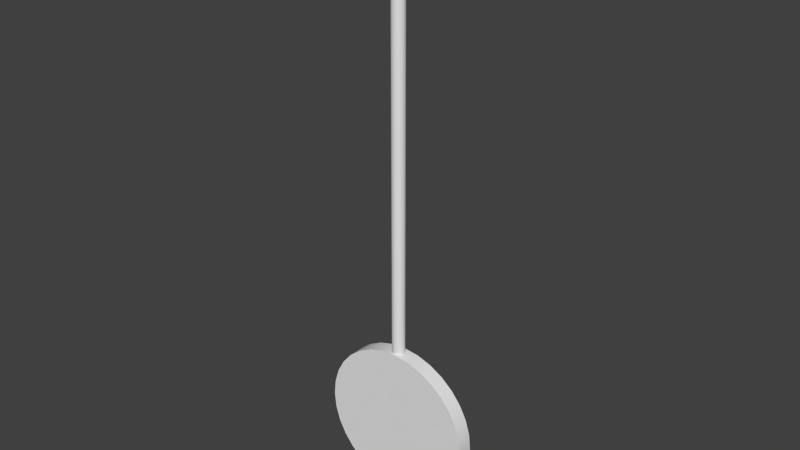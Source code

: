 # Source: Target2.blend  (saved by Blender 2.76.0; exported with 4.5.12 LTS)
import bpy
from mathutils import Matrix  # noqa: F401  (used for matrix-valued properties, if any)

bpy.ops.wm.read_factory_settings(use_empty=True)
scene = bpy.context.scene
scene.name = 'Scene'

# ---- collections
col_collection_1 = bpy.data.collections.new('Collection 1'); scene.collection.children.link(col_collection_1)

# ---- world
world_world = bpy.data.worlds.new('World'); scene.world = world_world
world_world.color = (0.05088, 0.05088, 0.05088)
world_world.use_sun_shadow = False
world_world.sun_shadow_jitter_overblur = 0.0
world_world.cycles.sampling_method = 'MANUAL'
world_world.cycles.sample_map_resolution = 256

# ---- meshes
me_cube_001 = bpy.data.meshes.new('Cube.001')
me_cube_001.from_pydata([(-0.3575, -0.03603, 0.7101), (-0.3575, 0.03603, 0.7101), (-0.3505, -0.03603, 0.6388), (-0.3505, 0.03603, 0.6388), (-0.3297, -0.03603, 0.5702), (-0.3297, 0.03603, 0.5702), (-0.2959, -0.03603, 0.507), (-0.2959, 0.03603, 0.507), (-0.2505, -0.03603, 0.4516), (-0.2505, 0.03603, 0.4516), (-0.1951, -0.03603, 0.4061), (-0.1951, 0.03603, 0.4061), (-0.1319, -0.03603, 0.3724), (-0.1319, 0.03603, 0.3724), (-0.06329, -0.03603, 0.3516), (-0.06329, 0.03603, 0.3516), (0.008029, -0.03603, 0.3445), (0.008029, 0.03603, 0.3445), (0.07934, -0.03603, 0.3516), (0.07934, 0.03603, 0.3516), (0.1479, -0.03603, 0.3724), (0.1479, 0.03603, 0.3724), (0.2111, -0.03603, 0.4061), (0.2111, 0.03603, 0.4061), (0.2665, -0.03603, 0.4516), (0.2665, 0.03603, 0.4516), (0.312, -0.03603, 0.507), (0.312, 0.03603, 0.507), (0.3458, -0.03603, 0.5702), (0.3458, 0.03603, 0.5702), (0.3666, -0.03603, 0.6388), (0.3666, 0.03603, 0.6388), (0.3736, -0.03603, 0.7101), (0.3736, 0.03603, 0.7101), (0.3666, -0.03603, 0.7814), (0.3666, 0.03603, 0.7814), (0.3458, -0.03603, 0.85), (0.3458, 0.03603, 0.85), (0.312, -0.03603, 0.9132), (0.312, 0.03603, 0.9132), (0.2665, -0.03603, 0.9686), (0.2665, 0.03603, 0.9686), (0.2111, -0.03603, 1.014), (0.2111, 0.03603, 1.014), (0.1479, -0.03603, 1.048), (0.1479, 0.03603, 1.048), (0.07934, -0.03603, 1.069), (0.07934, 0.03603, 1.069), (0.008029, -0.03603, 1.076), (0.008029, 0.03603, 1.076), (-0.06329, -0.03603, 1.069), (-0.06329, 0.03603, 1.069), (-0.1319, -0.03603, 1.048), (-0.1319, 0.03603, 1.048), (-0.1951, -0.03603, 1.014), (-0.1951, 0.03603, 1.014), (-0.2505, -0.03603, 0.9686), (-0.2505, 0.03603, 0.9686), (-0.2959, -0.03603, 0.9132), (-0.2959, 0.03603, 0.9132), (-0.3297, -0.03603, 0.85), (-0.3297, 0.03603, 0.85), (-0.3505, -0.03603, 0.7814), (-0.3505, 0.03603, 0.7814)], [], [(3, 1, 63, 61, 59, 57, 55, 53, 51, 49, 47, 45, 43, 41, 39, 37, 35, 33, 31, 29, 27, 25, 23, 21, 19, 17, 15, 13, 11, 9, 7, 5), (2, 4, 6, 8, 10, 12, 14, 16, 18, 20, 22, 24, 26, 28, 30, 32, 34, 36, 38, 40, 42, 44, 46, 48, 50, 52, 54, 56, 58, 60, 62, 0)])
_uv = me_cube_001.uv_layers.new(name='UVMap')
_uv.uv.foreach_set('vector', [0.4715, 0.1316, 0.4903, 0.1771, 0.4999, 0.2254, 0.4999, 0.2746, 0.4903, 0.3229, 0.4715, 0.3684, 0.4441, 0.4093, 0.4093, 0.4441, 0.3684, 0.4715, 0.3229, 0.4903, 0.2746, 0.4999, 0.2254, 0.4999, 0.1771, 0.4903, 0.1316, 0.4715, 0.0907, 0.4441, 0.05589, 0.4093, 0.02854, 0.3684, 0.009703, 0.3229, 9.996e-05, 0.2746, 9.998e-05, 0.2254, 0.009704, 0.1771, 0.02854, 0.1316, 0.05589, 0.0907, 0.0907, 0.05589, 0.1316, 0.02854, 0.1771, 0.009703, 0.2254, 9.996e-05, 0.2746, 0.0001001, 0.3229, 0.009704, 0.3684, 0.02854, 0.4093, 0.05589, 0.4441, 0.0907, 0.5285, 0.1316, 0.5559, 0.0907, 0.5907, 0.05589, 0.6316, 0.02854, 0.6771, 0.009704, 0.7254, 0.0001, 0.7746, 9.996e-05, 0.8229, 0.009703, 0.8684, 0.02854, 0.9093, 0.05589, 0.9441, 0.0907, 0.9715, 0.1316, 0.9903, 0.1771, 0.9999, 0.2254, 0.9999, 0.2746, 0.9903, 0.3229, 0.9715, 0.3684, 0.9441, 0.4093, 0.9093, 0.4441, 0.8684, 0.4715, 0.8229, 0.4903, 0.7746, 0.4999, 0.7254, 0.4999, 0.6771, 0.4903, 0.6316, 0.4715, 0.5907, 0.4441, 0.5559, 0.4093, 0.5285, 0.3684, 0.5097, 0.3229, 0.5001, 0.2746, 0.5001, 0.2254, 0.5097, 0.1771])
me_cube_001.use_remesh_preserve_volume = False
me_cube_001.use_remesh_preserve_attributes = False
me_cube_001.use_mirror_vertex_groups = False
me_cube_001.update()
me_cube_003 = bpy.data.meshes.new('Cube.003')
me_cube_003.from_pydata([(-0.3575, -0.03603, 0.7101), (-0.3575, 0.03603, 0.7101), (-0.3505, -0.03603, 0.6388), (-0.3505, 0.03603, 0.6388), (-0.3297, -0.03603, 0.5702), (-0.3297, 0.03603, 0.5702), (-0.2959, -0.03603, 0.507), (-0.2959, 0.03603, 0.507), (-0.2505, -0.03603, 0.4516), (-0.2505, 0.03603, 0.4516), (-0.1951, -0.03603, 0.4061), (-0.1951, 0.03603, 0.4061), (-0.1319, -0.03603, 0.3724), (-0.1319, 0.03603, 0.3724), (-0.06329, -0.03603, 0.3516), (-0.06329, 0.03603, 0.3516), (0.008029, -0.03603, 0.3445), (0.008029, 0.03603, 0.3445), (0.07934, -0.03603, 0.3516), (0.07934, 0.03603, 0.3516), (0.1479, -0.03603, 0.3724), (0.1479, 0.03603, 0.3724), (0.2111, -0.03603, 0.4061), (0.2111, 0.03603, 0.4061), (0.2665, -0.03603, 0.4516), (0.2665, 0.03603, 0.4516), (0.312, -0.03603, 0.507), (0.312, 0.03603, 0.507), (0.3458, -0.03603, 0.5702), (0.3458, 0.03603, 0.5702), (0.3666, -0.03603, 0.6388), (0.3666, 0.03603, 0.6388), (0.3736, -0.03603, 0.7101), (0.3736, 0.03603, 0.7101), (0.3666, -0.03603, 0.7814), (0.3666, 0.03603, 0.7814), (0.3458, -0.03603, 0.85), (0.3458, 0.03603, 0.85), (0.312, -0.03603, 0.9132), (0.312, 0.03603, 0.9132), (0.2665, -0.03603, 0.9686), (0.2665, 0.03603, 0.9686), (0.2111, -0.03603, 1.014), (0.2111, 0.03603, 1.014), (0.1479, -0.03603, 1.048), (0.1479, 0.03603, 1.048), (0.07934, -0.03603, 1.069), (0.07934, 0.03603, 1.069), (0.008029, -0.03603, 1.076), (0.008029, 0.03603, 1.076), (-0.06329, -0.03603, 1.069), (-0.06329, 0.03603, 1.069), (-0.1319, -0.03603, 1.048), (-0.1319, 0.03603, 1.048), (-0.1951, -0.03603, 1.014), (-0.1951, 0.03603, 1.014), (-0.2505, -0.03603, 0.9686), (-0.2505, 0.03603, 0.9686), (-0.2959, -0.03603, 0.9132), (-0.2959, 0.03603, 0.9132), (-0.3297, -0.03603, 0.85), (-0.3297, 0.03603, 0.85), (-0.3505, -0.03603, 0.7814), (-0.3505, 0.03603, 0.7814)], [], [(0, 1, 3, 2), (2, 3, 5, 4), (4, 5, 7, 6), (6, 7, 9, 8), (8, 9, 11, 10), (10, 11, 13, 12), (12, 13, 15, 14), (14, 15, 17, 16), (16, 17, 19, 18), (18, 19, 21, 20), (20, 21, 23, 22), (22, 23, 25, 24), (24, 25, 27, 26), (26, 27, 29, 28), (28, 29, 31, 30), (30, 31, 33, 32), (32, 33, 35, 34), (34, 35, 37, 36), (36, 37, 39, 38), (38, 39, 41, 40), (40, 41, 43, 42), (42, 43, 45, 44), (44, 45, 47, 46), (46, 47, 49, 48), (48, 49, 51, 50), (50, 51, 53, 52), (52, 53, 55, 54), (54, 55, 57, 56), (56, 57, 59, 58), (58, 59, 61, 60), (62, 63, 1, 0), (60, 61, 63, 62)])
me_cube_003.polygons.foreach_set('use_smooth', [True] * 32)
_uv = me_cube_003.uv_layers.new(name='UVMap')
_uv.uv.foreach_set('vector', [0.0, 0.0, 0.0, 0.0, 0.0, 0.0, 0.0, 0.0, 0.0, 0.0, 0.0, 0.0, 0.0, 0.0, 0.0, 0.0, 0.0, 0.0, 0.0, 0.0, 0.0, 0.0, 0.0, 0.0, 0.0, 0.0, 0.0, 0.0, 0.0, 0.0, 0.0, 0.0, 0.0, 0.0, 0.0, 0.0, 0.0, 0.0, 0.0, 0.0, 0.0, 0.0, 0.0, 0.0, 0.0, 0.0, 0.0, 0.0, 0.0, 0.0, 0.0, 0.0, 0.0, 0.0, 0.0, 0.0, 0.0, 0.0, 0.0, 0.0, 0.0, 0.0, 0.0, 0.0, 0.0, 0.0, 0.0, 0.0, 0.0, 0.0, 0.0, 0.0, 0.0, 0.0, 0.0, 0.0, 0.0, 0.0, 0.0, 0.0, 0.0, 0.0, 0.0, 0.0, 0.0, 0.0, 0.0, 0.0, 0.0, 0.0, 0.0, 0.0, 0.0, 0.0, 0.0, 0.0, 0.0, 0.0, 0.0, 0.0, 0.0, 0.0, 0.0, 0.0, 0.0, 0.0, 0.0, 0.0, 0.0, 0.0, 0.0, 0.0, 0.0, 0.0, 0.0, 0.0, 0.0, 0.0, 0.0, 0.0, 0.0, 0.0, 0.0, 0.0, 0.0, 0.0, 0.0, 0.0, 0.0, 0.0, 0.0, 0.0, 0.0, 0.0, 0.0, 0.0, 0.0, 0.0, 0.0, 0.0, 0.0, 0.0, 0.0, 0.0, 0.0, 0.0, 0.0, 0.0, 0.0, 0.0, 0.0, 0.0, 0.0, 0.0, 0.0, 0.0, 0.0, 0.0, 0.0, 0.0, 0.0, 0.0, 0.0, 0.0, 0.0, 0.0, 0.0, 0.0, 0.0, 0.0, 0.0, 0.0, 0.0, 0.0, 0.0, 0.0, 0.0, 0.0, 0.0, 0.0, 0.0, 0.0, 0.0, 0.0, 0.0, 0.0, 0.0, 0.0, 0.0, 0.0, 0.0, 0.0, 0.0, 0.0, 0.0, 0.0, 0.0, 0.0, 0.0, 0.0, 0.0, 0.0, 0.0, 0.0, 0.0, 0.0, 0.0, 0.0, 0.0, 0.0, 0.0, 0.0, 0.0, 0.0, 0.0, 0.0, 0.0, 0.0, 0.0, 0.0, 0.0, 0.0, 0.0, 0.0, 0.0, 0.0, 0.0, 0.0, 0.0, 0.0, 0.0, 0.0, 0.0, 0.0, 0.0, 0.0, 0.0, 0.0, 0.0, 0.0, 0.0, 0.0, 0.0, 0.0, 0.0, 0.0, 0.0, 0.0, 0.0, 0.0, 0.0, 0.0, 0.0, 0.0, 0.0, 0.0])
me_cube_003.use_remesh_preserve_volume = False
me_cube_003.use_remesh_preserve_attributes = False
me_cube_003.use_mirror_vertex_groups = False
me_cube_003.update()
me_torus = bpy.data.meshes.new('Torus')
me_torus.from_pydata([(-0.0547, -5.445e-06, 2.894), (-0.06246, -5.45e-06, 2.896), (-0.06815, -5.461e-06, 2.902), (-0.07023, -5.476e-06, 2.91), (-0.06815, -5.49e-06, 2.917), (-0.06451, 0.00613, 2.925), (-0.06744, -5.51e-06, 2.929), (-0.0547, -0.01014, 2.895), (-0.06246, -0.009868, 2.897), (-0.06815, -0.009126, 2.903), (-0.07023, -0.008113, 2.91), (-0.06815, -0.007099, 2.918), (-0.06451, 0.01216, 2.926), (-0.06744, -0.005663, 2.929), (-0.0547, -0.0201, 2.897), (-0.06246, -0.01956, 2.899), (-0.06815, -0.01809, 2.904), (-0.07023, -0.01608, 2.912), (-0.06815, -0.01407, 2.919), (-0.06451, 0.01798, 2.928), (-0.06744, -0.01122, 2.93), (-0.0547, -0.02972, 2.9), (-0.06246, -0.02892, 2.902), (-0.06815, -0.02675, 2.907), (-0.07023, -0.02378, 2.914), (-0.06815, -0.0208, 2.922), (-0.06451, 0.0235, 2.931), (-0.06744, -0.01659, 2.932), (-0.0547, -0.03883, 2.905), (-0.06246, -0.03779, 2.906), (-0.06815, -0.03494, 2.911), (-0.07023, -0.03106, 2.918), (-0.06815, -0.02718, 2.925), (-0.06451, 0.02861, 2.935), (-0.06744, -0.02168, 2.934), (-0.0547, -0.04727, 2.91), (-0.06246, -0.046, 2.912), (-0.06815, -0.04254, 2.916), (-0.07023, -0.03782, 2.923), (-0.06815, -0.03309, 2.929), (-0.06451, 0.03323, 2.939), (-0.06744, -0.02639, 2.937), (-0.0547, -0.05491, 2.917), (-0.06246, -0.05343, 2.918), (-0.06815, -0.04942, 2.922), (-0.07023, -0.04393, 2.928), (-0.06815, -0.03844, 2.933), (-0.06451, 0.03729, 2.943), (-0.06744, -0.03065, 2.941), (-0.0547, -0.0616, 2.925), (-0.06246, -0.05995, 2.926), (-0.06815, -0.05544, 2.929), (-0.07023, -0.04928, 2.934), (-0.06815, -0.04312, 2.939), (-0.06451, 0.0407, 2.948), (-0.06744, -0.03439, 2.945), (-0.0547, -0.06724, 2.933), (-0.06246, -0.06544, 2.934), (-0.06815, -0.06052, 2.937), (-0.07023, -0.0538, 2.941), (-0.06815, -0.04707, 2.945), (-0.06451, 0.04342, 2.954), (-0.06744, -0.03754, 2.95), (-0.0547, -0.07174, 2.942), (-0.06246, -0.06981, 2.943), (-0.06815, -0.06456, 2.945), (-0.07023, -0.05739, 2.948), (-0.06815, -0.05022, 2.951), (-0.06451, 0.0454, 2.96), (-0.06744, -0.04005, 2.955), (-0.0547, -0.075, 2.952), (-0.06246, -0.07299, 2.952), (-0.06815, -0.0675, 2.954), (-0.07023, -0.06, 2.956), (-0.06815, -0.0525, 2.958), (-0.06451, 0.0466, 2.966), (-0.06744, -0.04187, 2.961), (-0.0547, -0.07698, 2.962), (-0.06246, -0.07492, 2.962), (-0.06815, -0.06928, 2.963), (-0.07023, -0.06159, 2.964), (-0.06815, -0.05389, 2.965), (-0.06451, 0.047, 2.972), (-0.06744, -0.04298, 2.966), (-0.0547, -0.07765, 2.972), (-0.06246, -0.07557, 2.972), (-0.06815, -0.06988, 2.972), (-0.07023, -0.06212, 2.972), (-0.06815, -0.05435, 2.972), (-0.06451, 0.0466, 2.978), (-0.06744, -0.04335, 2.972), (-0.0547, -0.07698, 2.982), (-0.06246, -0.07492, 2.982), (-0.06815, -0.06928, 2.981), (-0.07023, -0.06159, 2.98), (-0.06815, -0.05389, 2.979), (-0.06451, 0.0454, 2.984), (-0.06744, -0.04298, 2.978), (-0.0547, -0.075, 2.992), (-0.06246, -0.07299, 2.991), (-0.06815, -0.0675, 2.99), (-0.07023, -0.06, 2.988), (-0.06815, -0.0525, 2.986), (-0.06451, 0.04342, 2.99), (-0.06744, -0.04187, 2.983), (-0.0547, -0.07174, 3.002), (-0.06246, -0.06981, 3.001), (-0.06815, -0.06456, 2.999), (-0.07023, -0.05739, 2.996), (-0.06815, -0.05022, 2.993), (-0.06451, 0.0407, 2.995), (-0.06744, -0.04005, 2.988), (-0.0547, -0.06724, 3.011), (-0.06246, -0.06544, 3.01), (-0.06815, -0.06052, 3.007), (-0.07023, -0.0538, 3.003), (-0.06815, -0.04707, 2.999), (-0.06451, 0.03729, 3.0), (-0.06744, -0.03754, 2.994), (-0.0547, -0.0616, 3.019), (-0.06246, -0.05995, 3.018), (-0.06815, -0.05544, 3.014), (-0.07023, -0.04928, 3.01), (-0.06815, -0.04312, 3.005), (-0.06451, 0.03323, 3.005), (-0.06744, -0.03439, 2.998), (-0.0547, -0.05491, 3.027), (-0.06246, -0.05344, 3.025), (-0.06815, -0.04942, 3.021), (-0.07023, -0.04393, 3.016), (-0.06815, -0.03844, 3.01), (-0.06451, 0.02861, 3.009), (-0.06744, -0.03065, 3.002), (-0.0547, -0.04727, 3.033), (-0.06246, -0.046, 3.032), (-0.06815, -0.04254, 3.027), (-0.07023, -0.03782, 3.021), (-0.06815, -0.03309, 3.015), (-0.06451, 0.0235, 3.013), (-0.06744, -0.02639, 3.006), (-0.0547, -0.03883, 3.039), (-0.06246, -0.03779, 3.037), (-0.06815, -0.03494, 3.032), (-0.07023, -0.03106, 3.026), (-0.06815, -0.02718, 3.019), (-0.06451, 0.01798, 3.015), (-0.06744, -0.02168, 3.009), (-0.0547, -0.02972, 3.044), (-0.06246, -0.02892, 3.042), (-0.06815, -0.02675, 3.036), (-0.07023, -0.02378, 3.029), (-0.06815, -0.0208, 3.022), (-0.06451, 0.01216, 3.017), (-0.06744, -0.01659, 3.012), (-0.0547, -0.0201, 3.047), (-0.06246, -0.01956, 3.045), (-0.06815, -0.01809, 3.039), (-0.07023, -0.01608, 3.032), (-0.06815, -0.01407, 3.024), (-0.06451, 0.00613, 3.018), (-0.06744, -0.01122, 3.014), (-0.0547, -0.01014, 3.049), (-0.06246, -0.009868, 3.047), (-0.06815, -0.009126, 3.041), (-0.07023, -0.008113, 3.033), (-0.06815, -0.0071, 3.026), (-0.06451, -5.679e-06, 3.019), (-0.06744, -0.005663, 3.015), (-0.0547, -5.736e-06, 3.049), (-0.06246, -5.734e-06, 3.047), (-0.06815, -5.723e-06, 3.042), (-0.07023, -5.709e-06, 3.034), (-0.06815, -5.694e-06, 3.026), (-0.06451, -0.006141, 3.018), (-0.06744, -5.673e-06, 3.015), (-0.0547, 0.01013, 3.049), (-0.06246, 0.009857, 3.047), (-0.06815, 0.009115, 3.041), (-0.07023, 0.008102, 3.033), (-0.06815, 0.007088, 3.026), (-0.06451, -0.01217, 3.017), (-0.06744, 0.005652, 3.015), (-0.0547, 0.02009, 3.047), (-0.06246, 0.01955, 3.045), (-0.06815, 0.01808, 3.039), (-0.07023, 0.01607, 3.032), (-0.06815, 0.01406, 3.024), (-0.06451, -0.01799, 3.015), (-0.06744, 0.01121, 3.014), (-0.0547, 0.02971, 3.044), (-0.06246, 0.02891, 3.042), (-0.06815, 0.02673, 3.036), (-0.07023, 0.02376, 3.029), (-0.06815, 0.02079, 3.022), (-0.06451, -0.02351, 3.013), (-0.06744, 0.01658, 3.012), (-0.0547, 0.03881, 3.039), (-0.06246, 0.03777, 3.037), (-0.06815, 0.03493, 3.032), (-0.07023, 0.03105, 3.026), (-0.06815, 0.02717, 3.019), (-0.06451, -0.02862, 3.009), (-0.06744, 0.02167, 3.009), (-0.0547, 0.04726, 3.033), (-0.06246, 0.04599, 3.032), (-0.06815, 0.04253, 3.027), (-0.07023, 0.03781, 3.021), (-0.06815, 0.03308, 3.015), (-0.06451, -0.03324, 3.005), (-0.06744, 0.02638, 3.006), (-0.0547, 0.05489, 3.027), (-0.06246, 0.05342, 3.025), (-0.06815, 0.0494, 3.021), (-0.07023, 0.04391, 3.016), (-0.06815, 0.03842, 3.01), (-0.06451, -0.0373, 3.0), (-0.06744, 0.03064, 3.002), (-0.0547, 0.06159, 3.019), (-0.06246, 0.05994, 3.018), (-0.06815, 0.05543, 3.014), (-0.07023, 0.04927, 3.01), (-0.06815, 0.04311, 3.005), (-0.06451, -0.04071, 2.995), (-0.06744, 0.03438, 2.998), (-0.0547, 0.06723, 3.011), (-0.06246, 0.06543, 3.01), (-0.06815, 0.06051, 3.007), (-0.07023, 0.05379, 3.003), (-0.06815, 0.04706, 2.999), (-0.06451, -0.04343, 2.99), (-0.06744, 0.03753, 2.994), (-0.0547, 0.07173, 3.002), (-0.06246, 0.0698, 3.001), (-0.06815, 0.06455, 2.999), (-0.07023, 0.05738, 2.996), (-0.06815, 0.05021, 2.993), (-0.06451, -0.04541, 2.984), (-0.06744, 0.04004, 2.988), (-0.0547, 0.07499, 2.992), (-0.06246, 0.07298, 2.991), (-0.06815, 0.06749, 2.99), (-0.07023, 0.05999, 2.988), (-0.06815, 0.05249, 2.986), (-0.06451, -0.04661, 2.978), (-0.06744, 0.04186, 2.983), (-0.0547, 0.07697, 2.982), (-0.06246, 0.07491, 2.982), (-0.06815, 0.06927, 2.981), (-0.07023, 0.06158, 2.98), (-0.06815, 0.05388, 2.979), (-0.06451, -0.04701, 2.972), (-0.06744, 0.04297, 2.978), (-0.0547, 0.07764, 2.972), (-0.06246, 0.07556, 2.972), (-0.06815, 0.06987, 2.972), (-0.07023, 0.06211, 2.972), (-0.06815, 0.05434, 2.972), (-0.06451, -0.04661, 2.966), (-0.06744, 0.04334, 2.972), (-0.0547, 0.07697, 2.962), (-0.06246, 0.07491, 2.962), (-0.06815, 0.06927, 2.963), (-0.07023, 0.06158, 2.964), (-0.06815, 0.05388, 2.965), (-0.06451, -0.04541, 2.96), (-0.06744, 0.04297, 2.966), (-0.0547, 0.07499, 2.952), (-0.06246, 0.07298, 2.952), (-0.06815, 0.06749, 2.954), (-0.07023, 0.05999, 2.956), (-0.06815, 0.05249, 2.958), (-0.06451, -0.04343, 2.954), (-0.06744, 0.04186, 2.961), (-0.0547, 0.07173, 2.942), (-0.06246, 0.0698, 2.943), (-0.06815, 0.06455, 2.945), (-0.07023, 0.05738, 2.948), (-0.06815, 0.05021, 2.951), (-0.06451, -0.04071, 2.948), (-0.06744, 0.04004, 2.955), (-0.0547, 0.06723, 2.933), (-0.06246, 0.06543, 2.934), (-0.06815, 0.06051, 2.937), (-0.07023, 0.05379, 2.941), (-0.06815, 0.04706, 2.945), (-0.06451, -0.0373, 2.943), (-0.06744, 0.03753, 2.95), (-0.0547, 0.06159, 2.925), (-0.06246, 0.05994, 2.926), (-0.06815, 0.05543, 2.929), (-0.07023, 0.04927, 2.934), (-0.06815, 0.04311, 2.939), (-0.06451, -0.03324, 2.939), (-0.06744, 0.03438, 2.945), (-0.0547, 0.0549, 2.917), (-0.06246, 0.05342, 2.918), (-0.06815, 0.0494, 2.922), (-0.07023, 0.04391, 2.928), (-0.06815, 0.03842, 2.933), (-0.06451, -0.02862, 2.935), (-0.06744, 0.03064, 2.941), (-0.0547, 0.04726, 2.91), (-0.06246, 0.04599, 2.912), (-0.06815, 0.04253, 2.916), (-0.07023, 0.03781, 2.923), (-0.06815, 0.03308, 2.929), (-0.06451, -0.02351, 2.931), (-0.06744, 0.02638, 2.937), (-0.0547, 0.03882, 2.905), (-0.06246, 0.03777, 2.906), (-0.06815, 0.03493, 2.911), (-0.07023, 0.03105, 2.918), (-0.06815, 0.02717, 2.925), (-0.06451, -0.01799, 2.928), (-0.06744, 0.02167, 2.934), (-0.0547, 0.02971, 2.9), (-0.06246, 0.02891, 2.902), (-0.06815, 0.02674, 2.907), (-0.07023, 0.02376, 2.914), (-0.06815, 0.02079, 2.922), (-0.06451, -0.01217, 2.926), (-0.06744, 0.01658, 2.932), (-0.0547, 0.02009, 2.897), (-0.06246, 0.01955, 2.899), (-0.06815, 0.01808, 2.904), (-0.07023, 0.01607, 2.912), (-0.06815, 0.01406, 2.919), (-0.06451, -0.006141, 2.925), (-0.06744, 0.01121, 2.93), (-0.0547, 0.01013, 2.895), (-0.06246, 0.009857, 2.897), (-0.06815, 0.009115, 2.903), (-0.07023, 0.008102, 2.91), (-0.06815, 0.007088, 2.918), (-0.06451, -5.503e-06, 2.925), (-0.06744, 0.005652, 2.929), (-0.06744, -5.543e-06, 2.946), (-0.06744, -0.003432, 2.946), (-0.06744, -0.0068, 2.946), (-0.06744, -0.01005, 2.948), (-0.06744, -0.01313, 2.949), (-0.06744, -0.01599, 2.951), (-0.06744, -0.01857, 2.953), (-0.06744, -0.02083, 2.956), (-0.06744, -0.02274, 2.959), (-0.06744, -0.02426, 2.962), (-0.06744, -0.02536, 2.965), (-0.06744, -0.02603, 2.968), (-0.06744, -0.02626, 2.972), (-0.06744, -0.02603, 2.975), (-0.06744, -0.02536, 2.979), (-0.06744, -0.02426, 2.982), (-0.06744, -0.02274, 2.985), (-0.06744, -0.02083, 2.988), (-0.06744, -0.01857, 2.99), (-0.06744, -0.01599, 2.993), (-0.06744, -0.01313, 2.995), (-0.06744, -0.01005, 2.996), (-0.06744, -0.006801, 2.997), (-0.06744, -0.003432, 2.998), (-0.06744, -5.641e-06, 2.998), (-0.06744, 0.003421, 2.998), (-0.06744, 0.006789, 2.997), (-0.06744, 0.01004, 2.996), (-0.06744, 0.01312, 2.995), (-0.06744, 0.01598, 2.993), (-0.06744, 0.01856, 2.99), (-0.06744, 0.02082, 2.988), (-0.06744, 0.02273, 2.985), (-0.06744, 0.02425, 2.982), (-0.06744, 0.02535, 2.979), (-0.06744, 0.02602, 2.975), (-0.06744, 0.02625, 2.972), (-0.06744, 0.02602, 2.968), (-0.06744, 0.02535, 2.965), (-0.06744, 0.02425, 2.962), (-0.06744, 0.02273, 2.959), (-0.06744, 0.02082, 2.956), (-0.06744, 0.01856, 2.953), (-0.06744, 0.01598, 2.951), (-0.06744, 0.01312, 2.949), (-0.06744, 0.01004, 2.948), (-0.06744, 0.006789, 2.946), (-0.06744, 0.003421, 2.946), (-0.05869, -5.541e-06, 2.946), (-0.05869, -0.003432, 2.946), (-0.05869, -0.0068, 2.946), (-0.05869, -0.01005, 2.948), (-0.05869, -0.01313, 2.949), (-0.05869, -0.01599, 2.951), (-0.05869, -0.01857, 2.953), (-0.05869, -0.02083, 2.956), (-0.05869, -0.02274, 2.959), (-0.05869, -0.02426, 2.962), (-0.05869, -0.02536, 2.965), (-0.05869, -0.02603, 2.968), (-0.05869, -0.02626, 2.972), (-0.05869, -0.02603, 2.975), (-0.05869, -0.02536, 2.979), (-0.05869, -0.02426, 2.982), (-0.05869, -0.02274, 2.985), (-0.05869, -0.02083, 2.988), (-0.05869, -0.01857, 2.99), (-0.05869, -0.01599, 2.993), (-0.05869, -0.01313, 2.995), (-0.05869, -0.01005, 2.996), (-0.05869, -0.006801, 2.997), (-0.05869, -0.003432, 2.998), (-0.05869, -5.64e-06, 2.998), (-0.05869, 0.003421, 2.998), (-0.05869, 0.006789, 2.997), (-0.05869, 0.01004, 2.996), (-0.05869, 0.01312, 2.995), (-0.05869, 0.01598, 2.993), (-0.05869, 0.01856, 2.99), (-0.05869, 0.02082, 2.988), (-0.05869, 0.02273, 2.985), (-0.05869, 0.02425, 2.982), (-0.05869, 0.02535, 2.979), (-0.05869, 0.02602, 2.975), (-0.05869, 0.02625, 2.972), (-0.05869, 0.02602, 2.968), (-0.05869, 0.02535, 2.965), (-0.05869, 0.02425, 2.962), (-0.05869, 0.02273, 2.959), (-0.05869, 0.02082, 2.956), (-0.05869, 0.01856, 2.953), (-0.05869, 0.01598, 2.951), (-0.05869, 0.01312, 2.949), (-0.05869, 0.01004, 2.948), (-0.05869, 0.006789, 2.946), (-0.05869, 0.003421, 2.946), (-0.05869, -5.589e-06, 2.972), (0.05426, -5.429e-06, 2.894), (0.06202, -5.431e-06, 2.896), (0.06771, -5.441e-06, 2.902), (0.06979, -5.455e-06, 2.91), (0.06771, -5.469e-06, 2.917), (0.06407, 0.00613, 2.925), (0.067, -5.49e-06, 2.929), (0.05426, -0.01014, 2.895), (0.06202, -0.009868, 2.897), (0.06771, -0.009126, 2.903), (0.06979, -0.008113, 2.91), (0.06771, -0.007099, 2.918), (0.06407, 0.01216, 2.926), (0.067, -0.005663, 2.929), (0.05426, -0.0201, 2.897), (0.06202, -0.01956, 2.899), (0.06771, -0.01809, 2.904), (0.06979, -0.01608, 2.912), (0.06771, -0.01407, 2.919), (0.06407, 0.01798, 2.928), (0.067, -0.01122, 2.93), (0.05426, -0.02972, 2.9), (0.06202, -0.02892, 2.902), (0.06771, -0.02675, 2.907), (0.06979, -0.02377, 2.914), (0.06771, -0.0208, 2.922), (0.06407, 0.0235, 2.931), (0.067, -0.01659, 2.932), (0.05426, -0.03883, 2.905), (0.06202, -0.03779, 2.906), (0.06771, -0.03494, 2.911), (0.06979, -0.03106, 2.918), (0.06771, -0.02718, 2.925), (0.06407, 0.02861, 2.935), (0.067, -0.02168, 2.934), (0.05426, -0.04727, 2.91), (0.06202, -0.046, 2.912), (0.06771, -0.04254, 2.916), (0.06979, -0.03782, 2.923), (0.06771, -0.03309, 2.929), (0.06407, 0.03323, 2.939), (0.067, -0.02639, 2.937), (0.05426, -0.05491, 2.917), (0.06202, -0.05343, 2.918), (0.06771, -0.04942, 2.922), (0.06979, -0.04393, 2.928), (0.06771, -0.03844, 2.933), (0.06407, 0.03729, 2.943), (0.067, -0.03065, 2.941), (0.05426, -0.0616, 2.925), (0.06202, -0.05995, 2.926), (0.06771, -0.05544, 2.929), (0.06979, -0.04928, 2.934), (0.06771, -0.04312, 2.939), (0.06407, 0.0407, 2.948), (0.067, -0.03439, 2.945), (0.05426, -0.06724, 2.933), (0.06202, -0.06544, 2.934), (0.06771, -0.06052, 2.937), (0.06979, -0.0538, 2.941), (0.06771, -0.04707, 2.945), (0.06407, 0.04342, 2.954), (0.067, -0.03754, 2.95), (0.05426, -0.07174, 2.942), (0.06202, -0.06981, 2.943), (0.06771, -0.06456, 2.945), (0.06979, -0.05739, 2.948), (0.06771, -0.05022, 2.951), (0.06407, 0.0454, 2.96), (0.067, -0.04005, 2.955), (0.05426, -0.075, 2.952), (0.06202, -0.07299, 2.952), (0.06771, -0.0675, 2.954), (0.06979, -0.06, 2.956), (0.06771, -0.0525, 2.958), (0.06407, 0.0466, 2.966), (0.067, -0.04187, 2.961), (0.05426, -0.07698, 2.962), (0.06202, -0.07492, 2.962), (0.06771, -0.06928, 2.963), (0.06979, -0.06159, 2.964), (0.06771, -0.05389, 2.965), (0.06407, 0.047, 2.972), (0.067, -0.04298, 2.966), (0.05426, -0.07765, 2.972), (0.06202, -0.07557, 2.972), (0.06771, -0.06988, 2.972), (0.06979, -0.06212, 2.972), (0.06771, -0.05435, 2.972), (0.06407, 0.0466, 2.978), (0.067, -0.04335, 2.972), (0.05426, -0.07698, 2.982), (0.06202, -0.07492, 2.982), (0.06771, -0.06928, 2.981), (0.06979, -0.06159, 2.98), (0.06771, -0.05389, 2.979), (0.06407, 0.0454, 2.984), (0.067, -0.04298, 2.978), (0.05426, -0.075, 2.992), (0.06202, -0.07299, 2.991), (0.06771, -0.0675, 2.99), (0.06979, -0.06, 2.988), (0.06771, -0.0525, 2.986), (0.06407, 0.04342, 2.99), (0.067, -0.04187, 2.983), (0.05426, -0.07174, 3.002), (0.06202, -0.06981, 3.001), (0.06771, -0.06456, 2.999), (0.06979, -0.05739, 2.996), (0.06771, -0.05022, 2.993), (0.06407, 0.0407, 2.995), (0.067, -0.04005, 2.988), (0.05426, -0.06724, 3.011), (0.06202, -0.06544, 3.01), (0.06771, -0.06052, 3.007), (0.06979, -0.0538, 3.003), (0.06771, -0.04707, 2.999), (0.06407, 0.03729, 3.0), (0.067, -0.03754, 2.994), (0.05426, -0.0616, 3.019), (0.06202, -0.05995, 3.018), (0.06771, -0.05544, 3.014), (0.06979, -0.04928, 3.01), (0.06771, -0.04312, 3.005), (0.06407, 0.03323, 3.005), (0.067, -0.03439, 2.998), (0.05426, -0.05491, 3.027), (0.06202, -0.05344, 3.025), (0.06771, -0.04942, 3.021), (0.06979, -0.04393, 3.016), (0.06771, -0.03844, 3.01), (0.06407, 0.02861, 3.009), (0.067, -0.03065, 3.002), (0.05426, -0.04727, 3.033), (0.06202, -0.046, 3.032), (0.06771, -0.04254, 3.027), (0.06979, -0.03782, 3.021), (0.06771, -0.03309, 3.015), (0.06407, 0.0235, 3.013), (0.067, -0.02639, 3.006), (0.05426, -0.03883, 3.039), (0.06202, -0.03779, 3.037), (0.06771, -0.03494, 3.032), (0.06979, -0.03106, 3.026), (0.06771, -0.02718, 3.019), (0.06407, 0.01798, 3.015), (0.067, -0.02168, 3.009), (0.05426, -0.02972, 3.044), (0.06202, -0.02892, 3.042), (0.06771, -0.02675, 3.036), (0.06979, -0.02378, 3.029), (0.06771, -0.0208, 3.022), (0.06407, 0.01216, 3.017), (0.067, -0.01659, 3.012), (0.05426, -0.0201, 3.047), (0.06202, -0.01956, 3.045), (0.06771, -0.01809, 3.039), (0.06979, -0.01608, 3.032), (0.06771, -0.01407, 3.024), (0.06407, 0.00613, 3.018), (0.067, -0.01122, 3.014), (0.05426, -0.01014, 3.049), (0.06202, -0.009868, 3.047), (0.06771, -0.009126, 3.041), (0.06979, -0.008113, 3.033), (0.06771, -0.0071, 3.026), (0.06407, -5.66e-06, 3.019), (0.067, -0.005663, 3.015), (0.05426, -5.72e-06, 3.049), (0.06202, -5.715e-06, 3.047), (0.06771, -5.703e-06, 3.042), (0.06979, -5.688e-06, 3.034), (0.06771, -5.673e-06, 3.026), (0.06407, -0.006141, 3.018), (0.067, -5.653e-06, 3.015), (0.05426, 0.01013, 3.049), (0.06202, 0.009857, 3.047), (0.06771, 0.009115, 3.041), (0.06979, 0.008102, 3.033), (0.06771, 0.007088, 3.026), (0.06407, -0.01217, 3.017), (0.067, 0.005652, 3.015), (0.05426, 0.02009, 3.047), (0.06202, 0.01955, 3.045), (0.06771, 0.01808, 3.039), (0.06979, 0.01607, 3.032), (0.06771, 0.01406, 3.024), (0.06407, -0.01799, 3.015), (0.067, 0.01121, 3.014), (0.05426, 0.02971, 3.044), (0.06202, 0.02891, 3.042), (0.06771, 0.02674, 3.036), (0.06979, 0.02376, 3.029), (0.06771, 0.02079, 3.022), (0.06407, -0.02351, 3.013), (0.067, 0.01658, 3.012), (0.05426, 0.03881, 3.039), (0.06202, 0.03777, 3.037), (0.06771, 0.03493, 3.032), (0.06979, 0.03105, 3.026), (0.06771, 0.02717, 3.019), (0.06407, -0.02862, 3.009), (0.067, 0.02167, 3.009), (0.05426, 0.04726, 3.033), (0.06202, 0.04599, 3.032), (0.06771, 0.04253, 3.027), (0.06979, 0.03781, 3.021), (0.06771, 0.03308, 3.015), (0.06407, -0.03324, 3.005), (0.067, 0.02638, 3.006), (0.05426, 0.05489, 3.027), (0.06202, 0.05342, 3.025), (0.06771, 0.0494, 3.021), (0.06979, 0.04391, 3.016), (0.06771, 0.03842, 3.01), (0.06407, -0.0373, 3.0), (0.067, 0.03064, 3.002), (0.05426, 0.06159, 3.019), (0.06202, 0.05994, 3.018), (0.06771, 0.05543, 3.014), (0.06979, 0.04927, 3.01), (0.06771, 0.04311, 3.005), (0.06407, -0.04071, 2.995), (0.067, 0.03438, 2.998), (0.05426, 0.06723, 3.011), (0.06202, 0.06543, 3.01), (0.06771, 0.06051, 3.007), (0.06979, 0.05379, 3.003), (0.06771, 0.04706, 2.999), (0.06407, -0.04343, 2.99), (0.067, 0.03753, 2.994), (0.05426, 0.07173, 3.002), (0.06202, 0.0698, 3.001), (0.06771, 0.06455, 2.999), (0.06979, 0.05738, 2.996), (0.06771, 0.05021, 2.993), (0.06407, -0.04541, 2.984), (0.067, 0.04004, 2.988), (0.05426, 0.07499, 2.992), (0.06202, 0.07298, 2.991), (0.06771, 0.06749, 2.99), (0.06979, 0.05999, 2.988), (0.06771, 0.05249, 2.986), (0.06407, -0.04661, 2.978), (0.067, 0.04186, 2.983), (0.05426, 0.07697, 2.982), (0.06202, 0.07491, 2.982), (0.06771, 0.06927, 2.981), (0.06979, 0.06158, 2.98), (0.06771, 0.05388, 2.979), (0.06407, -0.04701, 2.972), (0.067, 0.04297, 2.978), (0.05426, 0.07764, 2.972), (0.06202, 0.07556, 2.972), (0.06771, 0.06987, 2.972), (0.06979, 0.06211, 2.972), (0.06771, 0.05434, 2.972), (0.06407, -0.04661, 2.966), (0.067, 0.04334, 2.972), (0.05426, 0.07697, 2.962), (0.06202, 0.07491, 2.962), (0.06771, 0.06927, 2.963), (0.06979, 0.06158, 2.964), (0.06771, 0.05388, 2.965), (0.06407, -0.04541, 2.96), (0.067, 0.04297, 2.966), (0.05426, 0.07499, 2.952), (0.06202, 0.07298, 2.952), (0.06771, 0.06749, 2.954), (0.06979, 0.05999, 2.956), (0.06771, 0.05249, 2.958), (0.06407, -0.04343, 2.954), (0.067, 0.04186, 2.961), (0.05426, 0.07173, 2.942), (0.06202, 0.0698, 2.943), (0.06771, 0.06455, 2.945), (0.06979, 0.05738, 2.948), (0.06771, 0.05021, 2.951), (0.06407, -0.04071, 2.948), (0.067, 0.04004, 2.955), (0.05426, 0.06723, 2.933), (0.06202, 0.06543, 2.934), (0.06771, 0.06051, 2.937), (0.06979, 0.05379, 2.941), (0.06771, 0.04706, 2.945), (0.06407, -0.0373, 2.943), (0.067, 0.03753, 2.95), (0.05426, 0.06159, 2.925), (0.06202, 0.05994, 2.926), (0.06771, 0.05543, 2.929), (0.06979, 0.04927, 2.934), (0.06771, 0.04311, 2.939), (0.06407, -0.03324, 2.939), (0.067, 0.03438, 2.945), (0.05426, 0.0549, 2.917), (0.06202, 0.05342, 2.918), (0.06771, 0.0494, 2.922), (0.06979, 0.04391, 2.928), (0.06771, 0.03842, 2.933), (0.06407, -0.02862, 2.935), (0.067, 0.03064, 2.941), (0.05426, 0.04726, 2.91), (0.06202, 0.04599, 2.912), (0.06771, 0.04253, 2.916), (0.06979, 0.03781, 2.923), (0.06771, 0.03308, 2.929), (0.06407, -0.02351, 2.931), (0.067, 0.02638, 2.937), (0.05426, 0.03882, 2.905), (0.06202, 0.03777, 2.906), (0.06771, 0.03493, 2.911), (0.06979, 0.03105, 2.918), (0.06771, 0.02717, 2.925), (0.06407, -0.01799, 2.928), (0.067, 0.02167, 2.934), (0.05426, 0.02971, 2.9), (0.06202, 0.02891, 2.902), (0.06771, 0.02674, 2.907), (0.06979, 0.02376, 2.914), (0.06771, 0.02079, 2.922), (0.06407, -0.01217, 2.926), (0.067, 0.01658, 2.932), (0.05426, 0.02009, 2.897), (0.06202, 0.01955, 2.899), (0.06771, 0.01808, 2.904), (0.06979, 0.01607, 2.912), (0.06771, 0.01406, 2.919), (0.06407, -0.006141, 2.925), (0.067, 0.01121, 2.93), (0.05426, 0.01013, 2.895), (0.06202, 0.009857, 2.897), (0.06771, 0.009115, 2.903), (0.06979, 0.008102, 2.91), (0.06771, 0.007088, 2.918), (0.06407, -5.483e-06, 2.925), (0.067, 0.005652, 2.929), (0.067, -5.522e-06, 2.946), (0.067, -0.003432, 2.946), (0.067, -0.0068, 2.946), (0.067, -0.01005, 2.948), (0.067, -0.01313, 2.949), (0.067, -0.01599, 2.951), (0.067, -0.01857, 2.953), (0.067, -0.02083, 2.956), (0.067, -0.02274, 2.959), (0.067, -0.02426, 2.962), (0.067, -0.02536, 2.965), (0.067, -0.02603, 2.968), (0.067, -0.02626, 2.972), (0.067, -0.02603, 2.975), (0.067, -0.02536, 2.979), (0.067, -0.02426, 2.982), (0.067, -0.02274, 2.985), (0.067, -0.02083, 2.988), (0.067, -0.01857, 2.99), (0.067, -0.01599, 2.993), (0.067, -0.01313, 2.995), (0.067, -0.01005, 2.996), (0.067, -0.006801, 2.997), (0.067, -0.003432, 2.998), (0.067, -5.621e-06, 2.998), (0.067, 0.003421, 2.998), (0.067, 0.006789, 2.997), (0.067, 0.01004, 2.996), (0.067, 0.01312, 2.995), (0.067, 0.01598, 2.993), (0.067, 0.01856, 2.99), (0.067, 0.02082, 2.988), (0.067, 0.02273, 2.985), (0.067, 0.02425, 2.982), (0.067, 0.02535, 2.979), (0.067, 0.02602, 2.975), (0.067, 0.02625, 2.972), (0.067, 0.02602, 2.968), (0.067, 0.02535, 2.965), (0.067, 0.02425, 2.962), (0.067, 0.02273, 2.959), (0.067, 0.02082, 2.956), (0.067, 0.01856, 2.953), (0.067, 0.01598, 2.951), (0.067, 0.01312, 2.949), (0.067, 0.01004, 2.948), (0.067, 0.006789, 2.946), (0.067, 0.003421, 2.946), (0.05825, -5.524e-06, 2.946), (0.05825, -0.003432, 2.946), (0.05825, -0.0068, 2.946), (0.05825, -0.01005, 2.948), (0.05825, -0.01313, 2.949), (0.05825, -0.01599, 2.951), (0.05825, -0.01857, 2.953), (0.05825, -0.02083, 2.956), (0.05825, -0.02274, 2.959), (0.05825, -0.02426, 2.962), (0.05825, -0.02536, 2.965), (0.05825, -0.02603, 2.968), (0.05825, -0.02626, 2.972), (0.05825, -0.02603, 2.975), (0.05825, -0.02536, 2.979), (0.05825, -0.02426, 2.982), (0.05825, -0.02274, 2.985), (0.05825, -0.02083, 2.988), (0.05825, -0.01857, 2.99), (0.05825, -0.01599, 2.993), (0.05825, -0.01313, 2.995), (0.05825, -0.01005, 2.996), (0.05825, -0.006801, 2.997), (0.05825, -0.003432, 2.998), (0.05825, -5.622e-06, 2.998), (0.05825, 0.003421, 2.998), (0.05825, 0.006789, 2.997), (0.05825, 0.01004, 2.996), (0.05825, 0.01312, 2.995), (0.05825, 0.01598, 2.993), (0.05825, 0.01856, 2.99), (0.05825, 0.02082, 2.988), (0.05825, 0.02273, 2.985), (0.05825, 0.02425, 2.982), (0.05825, 0.02535, 2.979), (0.05825, 0.02602, 2.975), (0.05825, 0.02625, 2.972), (0.05825, 0.02602, 2.968), (0.05825, 0.02535, 2.965), (0.05825, 0.02425, 2.962), (0.05825, 0.02273, 2.959), (0.05825, 0.02082, 2.956), (0.05825, 0.01856, 2.953), (0.05825, 0.01598, 2.951), (0.05825, 0.01312, 2.949), (0.05825, 0.01004, 2.948), (0.05825, 0.006789, 2.946), (0.05825, 0.003421, 2.946), (0.05825, -5.571e-06, 2.972), (-0.0002209, -5.437e-06, 2.894), (-0.0002209, -0.01014, 2.895), (-0.0002209, -0.0201, 2.897), (-0.0002209, -0.02972, 2.9), (-0.0002209, -0.03883, 2.905), (-0.0002209, -0.04727, 2.91), (-0.0002208, -0.05491, 2.917), (-0.0002208, -0.0616, 2.925), (-0.0002208, -0.06724, 2.933), (-0.0002208, -0.07174, 2.942), (-0.0002208, -0.075, 2.952), (-0.0002208, -0.07698, 2.962), (-0.0002208, -0.07765, 2.972), (-0.0002208, -0.07698, 2.982), (-0.0002208, -0.075, 2.992), (-0.0002208, -0.07174, 3.002), (-0.0002208, -0.06724, 3.011), (-0.0002208, -0.0616, 3.019), (-0.0002208, -0.05491, 3.027), (-0.0002208, -0.04727, 3.033), (-0.0002208, -0.03883, 3.039), (-0.0002208, -0.02972, 3.044), (-0.0002208, -0.0201, 3.047), (-0.0002208, -0.01014, 3.049), (-0.0002208, -5.728e-06, 3.049), (-0.0002208, 0.01013, 3.049), (-0.0002208, 0.02009, 3.047), (-0.0002208, 0.02971, 3.044), (-0.0002208, 0.03881, 3.039), (-0.0002208, 0.04726, 3.033), (-0.0002208, 0.05489, 3.027), (-0.0002208, 0.06159, 3.019), (-0.0002208, 0.06723, 3.011), (-0.0002208, 0.07173, 3.002), (-0.0002208, 0.07499, 2.992), (-0.0002208, 0.07697, 2.982), (-0.0002208, 0.07764, 2.972), (-0.0002208, 0.07697, 2.962), (-0.0002208, 0.07499, 2.952), (-0.0002209, 0.07173, 2.942), (-0.0002209, 0.06723, 2.933), (-0.0002209, 0.06159, 2.925), (-0.0002209, 0.0549, 2.917), (-0.0002209, 0.04726, 2.91), (-0.0002209, 0.03882, 2.905), (-0.0002209, 0.02971, 2.9), (-0.0002209, 0.02009, 2.897), (-0.0002209, 0.01013, 2.895)], [], [(0, 7, 8, 1), (1, 8, 9, 2), (2, 9, 10, 3), (3, 10, 11, 4), (284, 291, 47, 54), (194, 187, 153, 146), (7, 14, 15, 8), (8, 15, 16, 9), (9, 16, 17, 10), (10, 17, 18, 11), (214, 221, 117, 124), (152, 145, 195, 188), (14, 21, 22, 15), (15, 22, 23, 16), (16, 23, 24, 17), (17, 24, 25, 18), (102, 109, 229, 236), (47, 40, 300, 293), (21, 28, 29, 22), (22, 29, 30, 23), (23, 30, 31, 24), (24, 31, 32, 25), (235, 242, 96, 103), (166, 159, 181, 174), (28, 35, 36, 29), (29, 36, 37, 30), (30, 37, 38, 31), (31, 38, 39, 32), (109, 116, 222, 229), (40, 33, 307, 300), (35, 42, 43, 36), (36, 43, 44, 37), (37, 44, 45, 38), (38, 45, 46, 39), (116, 123, 215, 222), (250, 243, 97, 90), (42, 49, 50, 43), (43, 50, 51, 44), (44, 51, 52, 45), (45, 52, 53, 46), (228, 235, 103, 110), (299, 292, 48, 41), (49, 56, 57, 50), (50, 57, 58, 51), (51, 58, 59, 52), (52, 59, 60, 53), (60, 67, 271, 278), (334, 327, 13, 6), (56, 63, 64, 57), (57, 64, 65, 58), (58, 65, 66, 59), (59, 66, 67, 60), (298, 305, 33, 40), (26, 19, 321, 314), (63, 70, 71, 64), (64, 71, 72, 65), (65, 72, 73, 66), (66, 73, 74, 67), (158, 165, 173, 180), (68, 61, 279, 272), (70, 77, 78, 71), (71, 78, 79, 72), (72, 79, 80, 73), (73, 80, 81, 74), (11, 18, 320, 327), (19, 12, 328, 321), (77, 84, 85, 78), (78, 85, 86, 79), (79, 86, 87, 80), (80, 87, 88, 81), (4, 11, 327, 334), (145, 138, 202, 195), (84, 91, 92, 85), (85, 92, 93, 86), (86, 93, 94, 87), (87, 94, 95, 88), (53, 60, 278, 285), (222, 215, 125, 118), (91, 98, 99, 92), (92, 99, 100, 93), (93, 100, 101, 94), (94, 101, 102, 95), (312, 319, 19, 26), (327, 320, 20, 13), (98, 105, 106, 99), (99, 106, 107, 100), (100, 107, 108, 101), (101, 108, 109, 102), (333, 4, 334, 5), (208, 201, 139, 132), (105, 112, 113, 106), (106, 113, 114, 107), (107, 114, 115, 108), (108, 115, 116, 109), (207, 214, 124, 131), (264, 257, 83, 76), (112, 119, 120, 113), (113, 120, 121, 114), (114, 121, 122, 115), (115, 122, 123, 116), (81, 88, 250, 257), (306, 299, 41, 34), (119, 126, 127, 120), (120, 127, 128, 121), (121, 128, 129, 122), (122, 129, 130, 123), (39, 46, 292, 299), (215, 208, 132, 125), (126, 133, 134, 127), (127, 134, 135, 128), (128, 135, 136, 129), (129, 136, 137, 130), (221, 228, 110, 117), (201, 194, 146, 139), (133, 140, 141, 134), (134, 141, 142, 135), (135, 142, 143, 136), (136, 143, 144, 137), (270, 277, 61, 68), (159, 152, 188, 181), (140, 147, 148, 141), (141, 148, 149, 142), (142, 149, 150, 143), (143, 150, 151, 144), (32, 39, 299, 306), (292, 285, 55, 48), (147, 154, 155, 148), (148, 155, 156, 149), (149, 156, 157, 150), (150, 157, 158, 151), (186, 193, 145, 152), (33, 26, 314, 307), (154, 161, 162, 155), (155, 162, 163, 156), (156, 163, 164, 157), (157, 164, 165, 158), (18, 25, 313, 320), (12, 5, 335, 328), (161, 168, 169, 162), (162, 169, 170, 163), (163, 170, 171, 164), (164, 171, 172, 165), (249, 256, 82, 89), (229, 222, 118, 111), (168, 175, 176, 169), (169, 176, 177, 170), (170, 177, 178, 171), (171, 178, 179, 172), (130, 137, 201, 208), (187, 180, 160, 153), (175, 182, 183, 176), (176, 183, 184, 177), (177, 184, 185, 178), (178, 185, 186, 179), (123, 130, 208, 215), (271, 264, 76, 69), (182, 189, 190, 183), (183, 190, 191, 184), (184, 191, 192, 185), (185, 192, 193, 186), (179, 186, 152, 159), (61, 54, 286, 279), (189, 196, 197, 190), (190, 197, 198, 191), (191, 198, 199, 192), (192, 199, 200, 193), (144, 151, 187, 194), (138, 131, 209, 202), (196, 203, 204, 197), (197, 204, 205, 198), (198, 205, 206, 199), (199, 206, 207, 200), (67, 74, 264, 271), (278, 271, 69, 62), (203, 210, 211, 204), (204, 211, 212, 205), (205, 212, 213, 206), (206, 213, 214, 207), (172, 179, 159, 166), (131, 124, 216, 209), (210, 217, 218, 211), (211, 218, 219, 212), (212, 219, 220, 213), (213, 220, 221, 214), (256, 263, 75, 82), (82, 75, 265, 258), (217, 224, 225, 218), (218, 225, 226, 219), (219, 226, 227, 220), (220, 227, 228, 221), (46, 53, 285, 292), (243, 236, 104, 97), (224, 231, 232, 225), (225, 232, 233, 226), (226, 233, 234, 227), (227, 234, 235, 228), (165, 172, 166, 173), (103, 96, 244, 237), (231, 238, 239, 232), (232, 239, 240, 233), (233, 240, 241, 234), (234, 241, 242, 235), (74, 81, 257, 264), (124, 117, 223, 216), (238, 245, 246, 239), (239, 246, 247, 240), (240, 247, 248, 241), (241, 248, 249, 242), (200, 207, 131, 138), (89, 82, 258, 251), (245, 252, 253, 246), (246, 253, 254, 247), (247, 254, 255, 248), (248, 255, 256, 249), (95, 102, 236, 243), (75, 68, 272, 265), (252, 259, 260, 253), (253, 260, 261, 254), (254, 261, 262, 255), (255, 262, 263, 256), (193, 200, 138, 145), (236, 229, 111, 104), (259, 266, 267, 260), (260, 267, 268, 261), (261, 268, 269, 262), (262, 269, 270, 263), (137, 144, 194, 201), (54, 47, 293, 286), (266, 273, 274, 267), (267, 274, 275, 268), (268, 275, 276, 269), (269, 276, 277, 270), (151, 158, 180, 187), (96, 89, 251, 244), (273, 280, 281, 274), (274, 281, 282, 275), (275, 282, 283, 276), (276, 283, 284, 277), (319, 326, 12, 19), (180, 173, 167, 160), (280, 287, 288, 281), (281, 288, 289, 282), (282, 289, 290, 283), (283, 290, 291, 284), (242, 249, 89, 96), (117, 110, 230, 223), (287, 294, 295, 288), (288, 295, 296, 289), (289, 296, 297, 290), (290, 297, 298, 291), (326, 333, 5, 12), (110, 103, 237, 230), (294, 301, 302, 295), (295, 302, 303, 296), (296, 303, 304, 297), (297, 304, 305, 298), (88, 95, 243, 250), (5, 334, 6, 335), (301, 308, 309, 302), (302, 309, 310, 303), (303, 310, 311, 304), (304, 311, 312, 305), (291, 298, 40, 47), (313, 306, 34, 27), (308, 315, 316, 309), (309, 316, 317, 310), (310, 317, 318, 311), (311, 318, 319, 312), (25, 32, 306, 313), (173, 166, 174, 167), (315, 322, 323, 316), (316, 323, 324, 317), (317, 324, 325, 318), (318, 325, 326, 319), (277, 284, 54, 61), (257, 250, 90, 83), (322, 329, 330, 323), (323, 330, 331, 324), (324, 331, 332, 325), (325, 332, 333, 326), (305, 312, 26, 33), (285, 278, 62, 55), (329, 0, 1, 330), (330, 1, 2, 331), (331, 2, 3, 332), (332, 3, 4, 333), (263, 270, 68, 75), (320, 313, 27, 20), (307, 314, 380, 379), (13, 20, 338, 337), (321, 328, 382, 381), (167, 174, 360, 359), (216, 223, 367, 366), (209, 216, 366, 365), (244, 251, 371, 370), (76, 83, 347, 346), (132, 139, 355, 354), (272, 279, 375, 374), (174, 181, 361, 360), (195, 202, 364, 363), (335, 6, 336, 383), (293, 300, 378, 377), (181, 188, 362, 361), (223, 230, 368, 367), (83, 90, 348, 347), (55, 62, 344, 343), (125, 132, 354, 353), (111, 118, 352, 351), (97, 104, 350, 349), (41, 48, 342, 341), (279, 286, 376, 375), (27, 34, 340, 339), (118, 125, 353, 352), (34, 41, 341, 340), (69, 76, 346, 345), (328, 335, 383, 382), (202, 209, 365, 364), (62, 69, 345, 344), (237, 244, 370, 369), (104, 111, 351, 350), (146, 153, 357, 356), (300, 307, 379, 378), (230, 237, 369, 368), (6, 13, 337, 336), (188, 195, 363, 362), (160, 167, 359, 358), (258, 265, 373, 372), (286, 293, 377, 376), (139, 146, 356, 355), (90, 97, 349, 348), (48, 55, 343, 342), (265, 272, 374, 373), (251, 258, 372, 371), (20, 27, 339, 338), (314, 321, 381, 380), (153, 160, 358, 357), (350, 351, 399, 398), (381, 382, 430, 429), (347, 348, 396, 395), (343, 344, 392, 391), (376, 377, 425, 424), (338, 339, 387, 386), (379, 380, 428, 427), (364, 365, 413, 412), (360, 361, 409, 408), (366, 367, 415, 414), (354, 355, 403, 402), (367, 368, 416, 415), (368, 369, 417, 416), (372, 373, 421, 420), (336, 337, 385, 384), (362, 363, 411, 410), (382, 383, 431, 430), (359, 360, 408, 407), (355, 356, 404, 403), (345, 346, 394, 393), (341, 342, 390, 389), (363, 364, 412, 411), (380, 381, 429, 428), (358, 359, 407, 406), (348, 349, 397, 396), (370, 371, 419, 418), (369, 370, 418, 417), (346, 347, 395, 394), (344, 345, 393, 392), (377, 378, 426, 425), (349, 350, 398, 397), (339, 340, 388, 387), (342, 343, 391, 390), (340, 341, 389, 388), (356, 357, 405, 404), (351, 352, 400, 399), (337, 338, 386, 385), (378, 379, 427, 426), (357, 358, 406, 405), (373, 374, 422, 421), (352, 353, 401, 400), (361, 362, 410, 409), (371, 372, 420, 419), (383, 336, 384, 431), (374, 375, 423, 422), (365, 366, 414, 413), (353, 354, 402, 401), (375, 376, 424, 423), (421, 422, 432), (400, 401, 432), (409, 410, 432), (419, 420, 432), (431, 384, 432), (422, 423, 432), (413, 414, 432), (401, 402, 432), (423, 424, 432), (398, 399, 432), (429, 430, 432), (395, 396, 432), (391, 392, 432), (424, 425, 432), (386, 387, 432), (427, 428, 432), (412, 413, 432), (408, 409, 432), (414, 415, 432), (402, 403, 432), (415, 416, 432), (416, 417, 432), (420, 421, 432), (384, 385, 432), (410, 411, 432), (430, 431, 432), (407, 408, 432), (403, 404, 432), (393, 394, 432), (389, 390, 432), (411, 412, 432), (428, 429, 432), (406, 407, 432), (396, 397, 432), (418, 419, 432), (417, 418, 432), (394, 395, 432), (392, 393, 432), (425, 426, 432), (397, 398, 432), (387, 388, 432), (390, 391, 432), (388, 389, 432), (404, 405, 432), (399, 400, 432), (385, 386, 432), (426, 427, 432), (405, 406, 432), (280, 273, 905, 906), (231, 224, 898, 899), (196, 189, 893, 894), (210, 203, 895, 896), (245, 238, 900, 901), (140, 133, 885, 886), (308, 301, 909, 910), (98, 91, 879, 880), (49, 42, 872, 873), (217, 210, 896, 897), (189, 182, 892, 893), (294, 287, 907, 908), (0, 329, 913, 866), (259, 252, 902, 903), (133, 126, 884, 885), (224, 217, 897, 898), (168, 161, 889, 890), (112, 105, 881, 882), (287, 280, 906, 907), (315, 308, 910, 911), (126, 119, 883, 884), (203, 196, 894, 895), (182, 175, 891, 892), (77, 70, 876, 877), (42, 35, 871, 872), (84, 77, 877, 878), (329, 322, 912, 913), (266, 259, 903, 904), (91, 84, 878, 879), (238, 231, 899, 900), (70, 63, 875, 876), (252, 245, 901, 902), (147, 140, 886, 887), (63, 56, 874, 875), (21, 14, 868, 869), (35, 28, 870, 871), (175, 168, 890, 891), (14, 7, 867, 868), (161, 154, 888, 889), (28, 21, 869, 870), (105, 98, 880, 881), (322, 315, 911, 912), (154, 147, 887, 888), (56, 49, 873, 874), (273, 266, 904, 905), (7, 0, 866, 867), (301, 294, 908, 909), (119, 112, 882, 883), (433, 434, 441, 440), (434, 435, 442, 441), (435, 436, 443, 442), (436, 437, 444, 443), (717, 487, 480, 724), (627, 579, 586, 620), (440, 441, 448, 447), (441, 442, 449, 448), (442, 443, 450, 449), (443, 444, 451, 450), (647, 557, 550, 654), (585, 621, 628, 578), (447, 448, 455, 454), (448, 449, 456, 455), (449, 450, 457, 456), (450, 451, 458, 457), (535, 669, 662, 542), (480, 726, 733, 473), (454, 455, 462, 461), (455, 456, 463, 462), (456, 457, 464, 463), (457, 458, 465, 464), (668, 536, 529, 675), (599, 607, 614, 592), (461, 462, 469, 468), (462, 463, 470, 469), (463, 464, 471, 470), (464, 465, 472, 471), (542, 662, 655, 549), (473, 733, 740, 466), (468, 469, 476, 475), (469, 470, 477, 476), (470, 471, 478, 477), (471, 472, 479, 478), (549, 655, 648, 556), (683, 523, 530, 676), (475, 476, 483, 482), (476, 477, 484, 483), (477, 478, 485, 484), (478, 479, 486, 485), (661, 543, 536, 668), (732, 474, 481, 725), (482, 483, 490, 489), (483, 484, 491, 490), (484, 485, 492, 491), (485, 486, 493, 492), (493, 711, 704, 500), (767, 439, 446, 760), (489, 490, 497, 496), (490, 491, 498, 497), (491, 492, 499, 498), (492, 493, 500, 499), (731, 473, 466, 738), (459, 747, 754, 452), (496, 497, 504, 503), (497, 498, 505, 504), (498, 499, 506, 505), (499, 500, 507, 506), (591, 613, 606, 598), (501, 705, 712, 494), (503, 504, 511, 510), (504, 505, 512, 511), (505, 506, 513, 512), (506, 507, 514, 513), (444, 760, 753, 451), (452, 754, 761, 445), (510, 511, 518, 517), (511, 512, 519, 518), (512, 513, 520, 519), (513, 514, 521, 520), (437, 767, 760, 444), (578, 628, 635, 571), (517, 518, 525, 524), (518, 519, 526, 525), (519, 520, 527, 526), (520, 521, 528, 527), (486, 718, 711, 493), (655, 551, 558, 648), (524, 525, 532, 531), (525, 526, 533, 532), (526, 527, 534, 533), (527, 528, 535, 534), (745, 459, 452, 752), (760, 446, 453, 753), (531, 532, 539, 538), (532, 533, 540, 539), (533, 534, 541, 540), (534, 535, 542, 541), (766, 438, 767, 437), (641, 565, 572, 634), (538, 539, 546, 545), (539, 540, 547, 546), (540, 541, 548, 547), (541, 542, 549, 548), (640, 564, 557, 647), (697, 509, 516, 690), (545, 546, 553, 552), (546, 547, 554, 553), (547, 548, 555, 554), (548, 549, 556, 555), (514, 690, 683, 521), (739, 467, 474, 732), (552, 553, 560, 559), (553, 554, 561, 560), (554, 555, 562, 561), (555, 556, 563, 562), (472, 732, 725, 479), (648, 558, 565, 641), (559, 560, 567, 566), (560, 561, 568, 567), (561, 562, 569, 568), (562, 563, 570, 569), (654, 550, 543, 661), (634, 572, 579, 627), (566, 567, 574, 573), (567, 568, 575, 574), (568, 569, 576, 575), (569, 570, 577, 576), (703, 501, 494, 710), (592, 614, 621, 585), (573, 574, 581, 580), (574, 575, 582, 581), (575, 576, 583, 582), (576, 577, 584, 583), (465, 739, 732, 472), (725, 481, 488, 718), (580, 581, 588, 587), (581, 582, 589, 588), (582, 583, 590, 589), (583, 584, 591, 590), (619, 585, 578, 626), (466, 740, 747, 459), (587, 588, 595, 594), (588, 589, 596, 595), (589, 590, 597, 596), (590, 591, 598, 597), (451, 753, 746, 458), (445, 761, 768, 438), (594, 595, 602, 601), (595, 596, 603, 602), (596, 597, 604, 603), (597, 598, 605, 604), (682, 522, 515, 689), (662, 544, 551, 655), (601, 602, 609, 608), (602, 603, 610, 609), (603, 604, 611, 610), (604, 605, 612, 611), (563, 641, 634, 570), (620, 586, 593, 613), (608, 609, 616, 615), (609, 610, 617, 616), (610, 611, 618, 617), (611, 612, 619, 618), (556, 648, 641, 563), (704, 502, 509, 697), (615, 616, 623, 622), (616, 617, 624, 623), (617, 618, 625, 624), (618, 619, 626, 625), (612, 592, 585, 619), (494, 712, 719, 487), (622, 623, 630, 629), (623, 624, 631, 630), (624, 625, 632, 631), (625, 626, 633, 632), (577, 627, 620, 584), (571, 635, 642, 564), (629, 630, 637, 636), (630, 631, 638, 637), (631, 632, 639, 638), (632, 633, 640, 639), (500, 704, 697, 507), (711, 495, 502, 704), (636, 637, 644, 643), (637, 638, 645, 644), (638, 639, 646, 645), (639, 640, 647, 646), (605, 599, 592, 612), (564, 642, 649, 557), (643, 644, 651, 650), (644, 645, 652, 651), (645, 646, 653, 652), (646, 647, 654, 653), (689, 515, 508, 696), (515, 691, 698, 508), (650, 651, 658, 657), (651, 652, 659, 658), (652, 653, 660, 659), (653, 654, 661, 660), (479, 725, 718, 486), (676, 530, 537, 669), (657, 658, 665, 664), (658, 659, 666, 665), (659, 660, 667, 666), (660, 661, 668, 667), (598, 606, 599, 605), (536, 670, 677, 529), (664, 665, 672, 671), (665, 666, 673, 672), (666, 667, 674, 673), (667, 668, 675, 674), (507, 697, 690, 514), (557, 649, 656, 550), (671, 672, 679, 678), (672, 673, 680, 679), (673, 674, 681, 680), (674, 675, 682, 681), (633, 571, 564, 640), (522, 684, 691, 515), (678, 679, 686, 685), (679, 680, 687, 686), (680, 681, 688, 687), (681, 682, 689, 688), (528, 676, 669, 535), (508, 698, 705, 501), (685, 686, 693, 692), (686, 687, 694, 693), (687, 688, 695, 694), (688, 689, 696, 695), (626, 578, 571, 633), (669, 537, 544, 662), (692, 693, 700, 699), (693, 694, 701, 700), (694, 695, 702, 701), (695, 696, 703, 702), (570, 634, 627, 577), (487, 719, 726, 480), (699, 700, 707, 706), (700, 701, 708, 707), (701, 702, 709, 708), (702, 703, 710, 709), (584, 620, 613, 591), (529, 677, 684, 522), (706, 707, 714, 713), (707, 708, 715, 714), (708, 709, 716, 715), (709, 710, 717, 716), (752, 452, 445, 759), (613, 593, 600, 606), (713, 714, 721, 720), (714, 715, 722, 721), (715, 716, 723, 722), (716, 717, 724, 723), (675, 529, 522, 682), (550, 656, 663, 543), (720, 721, 728, 727), (721, 722, 729, 728), (722, 723, 730, 729), (723, 724, 731, 730), (759, 445, 438, 766), (543, 663, 670, 536), (727, 728, 735, 734), (728, 729, 736, 735), (729, 730, 737, 736), (730, 731, 738, 737), (521, 683, 676, 528), (438, 768, 439, 767), (734, 735, 742, 741), (735, 736, 743, 742), (736, 737, 744, 743), (737, 738, 745, 744), (724, 480, 473, 731), (746, 460, 467, 739), (741, 742, 749, 748), (742, 743, 750, 749), (743, 744, 751, 750), (744, 745, 752, 751), (458, 746, 739, 465), (606, 600, 607, 599), (748, 749, 756, 755), (749, 750, 757, 756), (750, 751, 758, 757), (751, 752, 759, 758), (710, 494, 487, 717), (690, 516, 523, 683), (755, 756, 763, 762), (756, 757, 764, 763), (757, 758, 765, 764), (758, 759, 766, 765), (738, 466, 459, 745), (718, 488, 495, 711), (762, 763, 434, 433), (763, 764, 435, 434), (764, 765, 436, 435), (765, 766, 437, 436), (696, 508, 501, 703), (753, 453, 460, 746), (740, 812, 813, 747), (446, 770, 771, 453), (754, 814, 815, 761), (600, 792, 793, 607), (649, 799, 800, 656), (642, 798, 799, 649), (677, 803, 804, 684), (509, 779, 780, 516), (565, 787, 788, 572), (705, 807, 808, 712), (607, 793, 794, 614), (628, 796, 797, 635), (768, 816, 769, 439), (726, 810, 811, 733), (614, 794, 795, 621), (656, 800, 801, 663), (516, 780, 781, 523), (488, 776, 777, 495), (558, 786, 787, 565), (544, 784, 785, 551), (530, 782, 783, 537), (474, 774, 775, 481), (712, 808, 809, 719), (460, 772, 773, 467), (551, 785, 786, 558), (467, 773, 774, 474), (502, 778, 779, 509), (761, 815, 816, 768), (635, 797, 798, 642), (495, 777, 778, 502), (670, 802, 803, 677), (537, 783, 784, 544), (579, 789, 790, 586), (733, 811, 812, 740), (663, 801, 802, 670), (439, 769, 770, 446), (621, 795, 796, 628), (593, 791, 792, 600), (691, 805, 806, 698), (719, 809, 810, 726), (572, 788, 789, 579), (523, 781, 782, 530), (481, 775, 776, 488), (698, 806, 807, 705), (684, 804, 805, 691), (453, 771, 772, 460), (747, 813, 814, 754), (586, 790, 791, 593), (783, 831, 832, 784), (814, 862, 863, 815), (780, 828, 829, 781), (776, 824, 825, 777), (809, 857, 858, 810), (771, 819, 820, 772), (812, 860, 861, 813), (797, 845, 846, 798), (793, 841, 842, 794), (799, 847, 848, 800), (787, 835, 836, 788), (800, 848, 849, 801), (801, 849, 850, 802), (805, 853, 854, 806), (769, 817, 818, 770), (795, 843, 844, 796), (815, 863, 864, 816), (792, 840, 841, 793), (788, 836, 837, 789), (778, 826, 827, 779), (774, 822, 823, 775), (796, 844, 845, 797), (813, 861, 862, 814), (791, 839, 840, 792), (781, 829, 830, 782), (803, 851, 852, 804), (802, 850, 851, 803), (779, 827, 828, 780), (777, 825, 826, 778), (810, 858, 859, 811), (782, 830, 831, 783), (772, 820, 821, 773), (775, 823, 824, 776), (773, 821, 822, 774), (789, 837, 838, 790), (784, 832, 833, 785), (770, 818, 819, 771), (811, 859, 860, 812), (790, 838, 839, 791), (806, 854, 855, 807), (785, 833, 834, 786), (794, 842, 843, 795), (804, 852, 853, 805), (816, 864, 817, 769), (807, 855, 856, 808), (798, 846, 847, 799), (786, 834, 835, 787), (808, 856, 857, 809), (854, 865, 855), (833, 865, 834), (842, 865, 843), (852, 865, 853), (864, 865, 817), (855, 865, 856), (846, 865, 847), (834, 865, 835), (856, 865, 857), (831, 865, 832), (862, 865, 863), (828, 865, 829), (824, 865, 825), (857, 865, 858), (819, 865, 820), (860, 865, 861), (845, 865, 846), (841, 865, 842), (847, 865, 848), (835, 865, 836), (848, 865, 849), (849, 865, 850), (853, 865, 854), (817, 865, 818), (843, 865, 844), (863, 865, 864), (840, 865, 841), (836, 865, 837), (826, 865, 827), (822, 865, 823), (844, 865, 845), (861, 865, 862), (839, 865, 840), (829, 865, 830), (851, 865, 852), (850, 865, 851), (827, 865, 828), (825, 865, 826), (858, 865, 859), (830, 865, 831), (820, 865, 821), (823, 865, 824), (821, 865, 822), (837, 865, 838), (832, 865, 833), (818, 865, 819), (859, 865, 860), (838, 865, 839), (713, 906, 905, 706), (664, 899, 898, 657), (629, 894, 893, 622), (643, 896, 895, 636), (678, 901, 900, 671), (573, 886, 885, 566), (741, 910, 909, 734), (531, 880, 879, 524), (482, 873, 872, 475), (650, 897, 896, 643), (622, 893, 892, 615), (727, 908, 907, 720), (433, 866, 913, 762), (692, 903, 902, 685), (566, 885, 884, 559), (657, 898, 897, 650), (601, 890, 889, 594), (545, 882, 881, 538), (720, 907, 906, 713), (748, 911, 910, 741), (559, 884, 883, 552), (636, 895, 894, 629), (615, 892, 891, 608), (510, 877, 876, 503), (475, 872, 871, 468), (517, 878, 877, 510), (762, 913, 912, 755), (699, 904, 903, 692), (524, 879, 878, 517), (671, 900, 899, 664), (503, 876, 875, 496), (685, 902, 901, 678), (580, 887, 886, 573), (496, 875, 874, 489), (454, 869, 868, 447), (468, 871, 870, 461), (608, 891, 890, 601), (447, 868, 867, 440), (594, 889, 888, 587), (461, 870, 869, 454), (538, 881, 880, 531), (755, 912, 911, 748), (587, 888, 887, 580), (489, 874, 873, 482), (706, 905, 904, 699), (440, 867, 866, 433), (734, 909, 908, 727), (552, 883, 882, 545)])
me_torus.polygons.foreach_set('use_smooth', [True] * 960)
me_torus.use_remesh_preserve_volume = False
me_torus.use_remesh_preserve_attributes = False
me_torus.use_mirror_vertex_groups = False
me_torus.update()
me_cylinder = bpy.data.meshes.new('Cylinder')
me_cylinder.from_pydata([(4.041e-07, -0.02955, 0.9516), (1.308e-06, -0.02955, 2.947), (-0.005764, -0.02898, 0.9516), (-0.005763, -0.02898, 2.947), (-0.01131, -0.0273, 0.9516), (-0.01131, -0.0273, 2.947), (-0.01641, -0.02457, 0.9516), (-0.01641, -0.02457, 2.947), (-0.02089, -0.02089, 0.9516), (-0.02089, -0.0209, 2.947), (-0.02457, -0.01642, 0.9516), (-0.02457, -0.01642, 2.947), (-0.0273, -0.01131, 0.9516), (-0.0273, -0.01131, 2.947), (-0.02898, -0.005766, 0.9516), (-0.02898, -0.00577, 2.947), (-0.02955, -2.06e-06, 0.9516), (-0.02955, -5.478e-06, 2.947), (-0.02898, 0.005762, 0.9516), (-0.02898, 0.005759, 2.947), (-0.0273, 0.0113, 0.9516), (-0.0273, 0.0113, 2.947), (-0.02457, 0.01641, 0.9516), (-0.02457, 0.01641, 2.947), (-0.02089, 0.02089, 0.9516), (-0.02089, 0.02089, 2.947), (-0.01641, 0.02456, 0.9516), (-0.01641, 0.02456, 2.947), (-0.01131, 0.0273, 0.9516), (-0.01131, 0.02729, 2.947), (-0.005764, 0.02898, 0.9516), (-0.005763, 0.02897, 2.947), (4.189e-07, 0.02954, 0.9516), (1.323e-06, 0.02954, 2.947), (0.005765, 0.02898, 0.9516), (0.005766, 0.02897, 2.947), (0.01131, 0.0273, 0.9516), (0.01131, 0.02729, 2.947), (0.01642, 0.02456, 0.9516), (0.01642, 0.02456, 2.947), (0.02089, 0.02089, 0.9516), (0.02089, 0.02089, 2.947), (0.02457, 0.01641, 0.9516), (0.02457, 0.01641, 2.947), (0.0273, 0.0113, 0.9516), (0.0273, 0.0113, 2.947), (0.02898, 0.005762, 0.9516), (0.02898, 0.005759, 2.947), (0.02955, -2.091e-06, 0.9516), (0.02955, -5.509e-06, 2.947), (0.02898, -0.005766, 0.9516), (0.02898, -0.00577, 2.947), (0.0273, -0.01131, 0.9516), (0.0273, -0.01131, 2.947), (0.02457, -0.01642, 0.9516), (0.02457, -0.01642, 2.947), (0.02089, -0.02089, 0.9516), (0.02089, -0.0209, 2.947), (0.01642, -0.02457, 0.9516), (0.01642, -0.02457, 2.947), (0.01131, -0.0273, 0.9516), (0.01131, -0.0273, 2.947), (0.005765, -0.02898, 0.9516), (0.005765, -0.02898, 2.947)], [], [(0, 1, 3, 2), (2, 3, 5, 4), (4, 5, 7, 6), (6, 7, 9, 8), (8, 9, 11, 10), (10, 11, 13, 12), (12, 13, 15, 14), (14, 15, 17, 16), (16, 17, 19, 18), (18, 19, 21, 20), (20, 21, 23, 22), (22, 23, 25, 24), (24, 25, 27, 26), (26, 27, 29, 28), (28, 29, 31, 30), (30, 31, 33, 32), (32, 33, 35, 34), (34, 35, 37, 36), (36, 37, 39, 38), (38, 39, 41, 40), (40, 41, 43, 42), (42, 43, 45, 44), (44, 45, 47, 46), (46, 47, 49, 48), (48, 49, 51, 50), (50, 51, 53, 52), (52, 53, 55, 54), (54, 55, 57, 56), (56, 57, 59, 58), (58, 59, 61, 60), (3, 1, 63, 61, 59, 57, 55, 53, 51, 49, 47, 45, 43, 41, 39, 37, 35, 33, 31, 29, 27, 25, 23, 21, 19, 17, 15, 13, 11, 9, 7, 5), (62, 63, 1, 0), (60, 61, 63, 62), (0, 2, 4, 6, 8, 10, 12, 14, 16, 18, 20, 22, 24, 26, 28, 30, 32, 34, 36, 38, 40, 42, 44, 46, 48, 50, 52, 54, 56, 58, 60, 62)])
me_cylinder.polygons.foreach_set('use_smooth', [True] * 34)
me_cylinder.use_remesh_preserve_volume = False
me_cylinder.use_remesh_preserve_attributes = False
me_cylinder.use_mirror_vertex_groups = False
me_cylinder.update()

# ---- objects
ob_circle = bpy.data.objects.new('Circle', me_cube_001)
ob_circlesides = bpy.data.objects.new('CircleSides', me_cube_003)
ob_target = bpy.data.objects.new('Target', me_torus)
ob_cylinder = bpy.data.objects.new('Cylinder', me_cylinder)

# ---- transforms, parenting, visibility, modifiers, constraints
ob_circle.location = (0.0, 0.0, 0.0)
ob_circle.lineart.crease_threshold = 0.0
ob_circlesides.parent = ob_circle
ob_circlesides.location = (0.0, 0.0, 0.0)
ob_circlesides.lineart.crease_threshold = 0.0
ob_target.parent = ob_circle
ob_target.location = (0.0, 0.0, 0.0)
ob_target.lineart.crease_threshold = 0.0
_m = ob_target.modifiers.new('EdgeSplit', 'EDGE_SPLIT')
ob_cylinder.parent = ob_circle
ob_cylinder.location = (0.0, 0.0, 0.0)
ob_cylinder.lineart.crease_threshold = 0.0
_m = ob_cylinder.modifiers.new('EdgeSplit', 'EDGE_SPLIT')

# ---- collection membership
col_collection_1.objects.link(ob_circle)
col_collection_1.objects.link(ob_circlesides)
col_collection_1.objects.link(ob_target)
col_collection_1.objects.link(ob_cylinder)

# ---- scene / render settings (as saved in the file)
scene.frame_start = 1; scene.frame_end = 250; scene.frame_set(1)
scene.render.engine = 'BLENDER_EEVEE_NEXT'
scene.render.resolution_percentage = 50
scene.render.dither_intensity = 0.0
scene.cycles.use_denoising = False
scene.cycles.samples = 10
scene.cycles.sampling_pattern = 'TABULATED_SOBOL'
scene.cycles.light_sampling_threshold = 0.0
scene.cycles.use_adaptive_sampling = False
scene.cycles.use_light_tree = False
scene.cycles.blur_glossy = 0.0
scene.cycles.pixel_filter_type = 'GAUSSIAN'
scene.cycles.sample_clamp_indirect = 0.0
scene.view_settings.view_transform = 'Standard'
bpy.context.view_layer.update()

# ---- added for rendering (the .blend has no active camera and no usable light): camera, sun
cam_auto = bpy.data.cameras.new('AutoCamera')
cam_auto.lens = 50.0
cam_auto.sensor_width = 36.0
cam_auto.clip_end = 1000.0
ob_auto_camera = bpy.data.objects.new('AutoCamera', cam_auto)
scene.collection.objects.link(ob_auto_camera)
ob_auto_camera.location = (2.60449, -3.11576, 3.77419)
ob_auto_camera.rotation_euler = (1.09748, -7.21219e-08, 0.694738)
scene.camera = ob_auto_camera
light_auto_sun = bpy.data.lights.new('AutoSun', 'SUN')
light_auto_sun.energy = 3.0
light_auto_sun.angle = 0.0523599
ob_auto_sun = bpy.data.objects.new('AutoSun', light_auto_sun)
scene.collection.objects.link(ob_auto_sun)
ob_auto_sun.rotation_euler = (0.872665, 0.174533, 0.523599)
bpy.context.view_layer.update()
